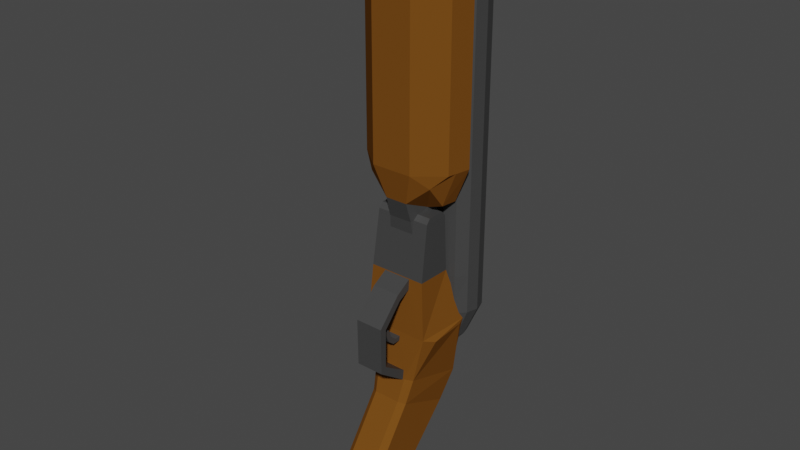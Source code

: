 # Source: DB_NO_rig.blend  (saved by Blender 2.93.21; exported with 4.5.12 LTS)
import bpy
from mathutils import Matrix  # noqa: F401  (used for matrix-valued properties, if any)

bpy.ops.wm.read_factory_settings(use_empty=True)
scene = bpy.context.scene
scene.name = 'Scene'

# ---- materials (node trees are filled in below, after node groups)
mat_metal_001 = bpy.data.materials.new('Metal.001')
mat_metal_001.use_transparent_shadow = False
mat_wood = bpy.data.materials.new('wood')
mat_wood.use_transparent_shadow = False
mat_shell = bpy.data.materials.new('shell')
mat_shell.alpha_threshold = 0.0
mat_shell.use_transparent_shadow = False
mat_shell.line_color = (0.0, 0.0, 0.0, 1.0)
mat_brass = bpy.data.materials.new('brass')
mat_brass.use_transparent_shadow = False

# ---- material node trees
mat_metal_001.use_nodes = True; mat_metal_001.node_tree.nodes.clear()
_N = mat_metal_001.node_tree.nodes; _L = mat_metal_001.node_tree.links
n0 = _N.new('ShaderNodeBsdfPrincipled'); n0.name = 'Principled BSDF'; n0.location = (10, 300)
n0.distribution = 'GGX'
n0.subsurface_method = 'BURLEY'
n0.inputs[0].default_value = (0.04967, 0.04967, 0.04967, 1.0)
n0.inputs[3].default_value = 1.45
n0.inputs[27].default_value = (0.0, 0.0, 0.0, 1.0)
n0.inputs[28].default_value = 1.0
n1 = _N.new('ShaderNodeOutputMaterial'); n1.name = 'Material Output'; n1.location = (300, 300)
_L.new(n0.outputs[0], n1.inputs[0])
n1.is_active_output = True
mat_wood.use_nodes = True; mat_wood.node_tree.nodes.clear()
_N = mat_wood.node_tree.nodes; _L = mat_wood.node_tree.links
n0 = _N.new('ShaderNodeBsdfPrincipled'); n0.name = 'Principled BSDF'; n0.location = (10, 300)
n0.distribution = 'GGX'
n0.subsurface_method = 'BURLEY'
n0.inputs[0].default_value = (0.1726, 0.06553, 0.01016, 1.0)
n0.inputs[2].default_value = 1.0
n0.inputs[3].default_value = 1.45
n0.inputs[13].default_value = 0.0
n0.inputs[27].default_value = (0.0, 0.0, 0.0, 1.0)
n0.inputs[28].default_value = 1.0
n1 = _N.new('ShaderNodeOutputMaterial'); n1.name = 'Material Output'; n1.location = (300, 300)
_L.new(n0.outputs[0], n1.inputs[0])
n1.is_active_output = True
mat_shell.use_nodes = True; mat_shell.node_tree.nodes.clear()
_N = mat_shell.node_tree.nodes; _L = mat_shell.node_tree.links
n0 = _N.new('ShaderNodeOutputMaterial'); n0.name = 'Material Output'; n0.location = (300, 300)
n1 = _N.new('ShaderNodeBsdfPrincipled'); n1.name = 'Principled BSDF'; n1.location = (10, 300)
n1.distribution = 'GGX'
n1.subsurface_method = 'BURLEY'
n1.inputs[0].default_value = (0.8, 0.0, 0.001878, 1.0)
n1.inputs[2].default_value = 0.4
n1.inputs[3].default_value = 1.45
n1.inputs[27].default_value = (0.0, 0.0, 0.0, 1.0)
n1.inputs[28].default_value = 1.0
_L.new(n1.outputs[0], n0.inputs[0])
n0.is_active_output = True
mat_brass.use_nodes = True; mat_brass.node_tree.nodes.clear()
_N = mat_brass.node_tree.nodes; _L = mat_brass.node_tree.links
n0 = _N.new('ShaderNodeBsdfPrincipled'); n0.name = 'Principled BSDF'; n0.location = (10, 300)
n0.distribution = 'GGX'
n0.subsurface_method = 'BURLEY'
n0.inputs[0].default_value = (0.2308, 0.142, 0.003456, 1.0)
n0.inputs[2].default_value = 0.1
n0.inputs[3].default_value = 1.45
n0.inputs[13].default_value = 1.0
n0.inputs[27].default_value = (0.0, 0.0, 0.0, 1.0)
n0.inputs[28].default_value = 1.0
n1 = _N.new('ShaderNodeOutputMaterial'); n1.name = 'Material Output'; n1.location = (300, 300)
_L.new(n0.outputs[0], n1.inputs[0])
n1.is_active_output = True

# ---- world
world_world = bpy.data.worlds.new('World'); scene.world = world_world
world_world.use_nodes = True; world_world.node_tree.nodes.clear()
_N = world_world.node_tree.nodes; _L = world_world.node_tree.links
n0 = _N.new('ShaderNodeOutputWorld'); n0.name = 'World Output'; n0.location = (300, 300)
n1 = _N.new('ShaderNodeBackground'); n1.name = 'Background'; n1.location = (10, 300)
n1.inputs[0].default_value = (0.05088, 0.05088, 0.05088, 1.0)
_L.new(n1.outputs[0], n0.inputs[0])
n0.is_active_output = True
world_world.color = (0.05088, 0.05088, 0.05088)
world_world.use_sun_shadow = False
world_world.sun_shadow_jitter_overblur = 0.0

# ---- meshes
me_cube_001 = bpy.data.meshes.new('Cube.001')
me_cube_001.from_pydata([(-1.218, -1.777, -1.629), (-1.211, -0.2718, -1.666), (-1.632, -1.387, -4.266), (-1.273, 0.8226, -3.288), (1.214, -1.777, -1.629), (1.207, -0.2718, -1.666), (1.628, -1.387, -4.266), (1.269, 0.8226, -3.288), (-1.167, -1.439, 0.7133), (-1.167, -0.3487, 0.7147), (1.163, -0.3487, 0.7147), (1.163, -1.439, 0.7133), (-1.158, -1.261, 0.9192), (-1.158, -0.5087, 0.9192), (1.154, -0.5087, 0.9192), (1.154, -1.261, 0.9192), (-1.038, 0.9403, -5.129), (-0.6582, -2.139, -6.058), (0.9609, -1.941, -6.1), (1.034, 0.9403, -5.129), (-0.5712, 0.1897, -8.228), (-0.5712, -2.441, -7.019), (0.8359, -2.259, -7.109), (0.828, 0.01195, -8.123), (-1.709, 0.05586, -4.086), (1.705, 0.05586, -4.086), (-0.9393, 0.6508, -6.723), (1.137, 0.4457, -6.706), (-0.5712, -2.477, -11.02), (-0.5712, -4.029, -9.305), (0.8336, -3.868, -9.426), (0.8336, -2.607, -10.86), (-0.6816, -3.832, -11.68), (-0.6816, -4.824, -10.59), (0.6774, -4.824, -10.59), (0.6774, -3.832, -11.68), (-0.2253, -4.361, -11.77), (-0.2253, -4.97, -11.1), (0.2211, -4.97, -11.1), (0.2211, -4.361, -11.77), (-1.721, 0.2274, -3.883), (-1.4, -1.899, -4.082), (1.717, 0.2274, -3.883), (1.396, -1.899, -4.082), (0.9351, 0.6508, -6.723), (-1.141, 0.4457, -6.706), (-0.9652, -1.941, -6.1), (0.6539, -2.139, -6.058), (0.567, -2.441, -7.019), (0.567, 0.1897, -8.228), (-0.8401, -2.259, -7.109), (-0.8322, 0.01195, -8.123), (0.567, -2.477, -11.02), (-0.8378, -2.607, -10.86), (-0.8378, -3.868, -9.426), (0.567, -4.029, -9.305), (-0.3762, -3.986, -11.86), (-0.3762, -5.006, -10.74), (0.372, -3.986, -11.86), (0.372, -5.006, -10.74), (-1.002, 1.607, -1.96), (-0.5956, 1.498, -1.96), (-0.298, 1.201, -1.96), (-0.1891, 0.794, -1.96), (-0.298, 0.3875, -1.96), (-0.5956, 0.07423, -1.959), (-1.002, -0.05773, -1.954), (-1.409, 0.05674, -1.955), (-1.706, 0.387, -1.96), (-1.815, 0.794, -1.96), (-1.706, 1.201, -1.96), (-1.409, 1.498, -1.96), (-1.002, 1.794, -1.96), (-0.00211, 1.66, -1.96), (-0.00211, 1.294, -1.96), (-0.00211, 0.794, -1.96), (-0.00211, 0.294, -1.96), (-0.00211, -0.07199, -1.96), (-1.002, -0.2394, -1.956), (-1.502, -0.104, -1.953), (-1.868, 0.294, -1.96), (-2.002, 0.794, -1.96), (-1.868, 1.294, -1.96), (-1.502, 1.66, -1.96), (0.9979, 1.607, -1.96), (1.404, 1.498, -1.96), (1.702, 1.201, -1.96), (1.811, 0.794, -1.96), (1.702, 0.387, -1.96), (1.404, 0.05674, -1.955), (0.9979, -0.05773, -1.954), (0.5914, 0.07423, -1.959), (0.2938, 0.3875, -1.96), (0.1848, 0.794, -1.96), (0.2938, 1.201, -1.96), (0.5914, 1.498, -1.96), (0.9979, 1.794, -1.96), (1.498, 1.66, -1.96), (1.864, 1.294, -1.96), (1.998, 0.794, -1.96), (1.864, 0.294, -1.96), (1.498, -0.104, -1.953), (0.9979, -0.2394, -1.956), (-0.294, -0.0859, -5.287), (-1.002, 1.794, -3.122), (-0.00211, 1.66, -3.122), (-0.00211, 1.294, -3.122), (-0.00211, 0.794, -3.122), (-0.00211, 0.294, -3.122), (-0.00211, -0.07199, -3.122), (-1.002, -0.206, -3.122), (-1.502, -0.07199, -3.122), (-1.868, 0.294, -3.122), (-2.002, 0.794, -3.122), (-1.868, 1.294, -3.122), (-1.502, 1.66, -3.122), (0.9979, 1.794, -3.122), (1.498, 1.66, -3.122), (1.864, 1.294, -3.122), (1.998, 0.794, -3.122), (1.864, 0.294, -3.122), (1.498, -0.07199, -3.122), (0.9979, -0.206, -3.122), (-0.145, 0.007268, -5.395), (-1.002, 1.794, -3.618), (-0.00211, 1.66, -3.618), (-0.00211, 1.294, -3.618), (-0.09043, 0.1345, -5.544), (-0.00211, 0.294, -3.618), (-0.00211, -0.07199, -3.618), (-1.002, -0.206, -3.618), (-1.502, -0.07199, -3.618), (-1.868, 0.294, -3.618), (-2.002, 0.794, -3.618), (-1.868, 1.294, -3.618), (-1.502, 1.66, -3.618), (0.9979, 1.794, -3.618), (1.498, 1.66, -3.618), (1.864, 1.294, -3.618), (1.998, 0.794, -3.618), (1.864, 0.294, -3.618), (1.498, -0.07199, -3.618), (0.9979, -0.206, -3.618), (-0.00211, 0.794, -3.618), (-0.4975, 0.3891, -5.84), (-0.4975, -0.1785, -5.179), (0.003169, -0.02199, -5.361), (0.003169, 1.201, -4.859), (0.003169, 0.9331, -4.859), (0.003169, 0.1345, -5.544), (-0.7479, -0.1366, -5.228), (-0.9311, -0.02199, -5.361), (-0.9982, 0.1345, -5.544), (-0.4975, 0.4476, -5.908), (-1.42, 0.201, -4.859), (0.7542, 0.4057, -5.86), (-1.42, 0.9331, -4.859), (-1.14, 1.201, -4.859), (0.3003, 0.355, -5.801), (0.1513, 0.2618, -5.692), (0.09677, 0.1345, -5.544), (0.3003, -0.0859, -5.287), (0.5039, -0.12, -5.247), (0.7074, -0.0859, -5.287), (1.147, 1.201, -4.859), (1.005, 0.1345, -5.544), (1.528, 0.5671, -4.859), (1.426, 0.201, -4.859), (0.9375, 0.2911, -5.726), (0.7656, -0.165, -4.859), (0.8564, 0.007268, -5.395), (0.911, 0.1345, -5.544), (0.9375, -0.02199, -5.361), (0.8564, 0.2618, -5.692), (0.7074, 0.355, -5.801), (0.5039, 0.3891, -5.84), (0.1513, 0.007268, -5.395), (-0.7011, 0.355, -5.801), (-0.8501, 0.2618, -5.692), (-0.9046, 0.1345, -5.544), (-0.8501, 0.007268, -5.395), (-0.7011, -0.0859, -5.287), (-0.4975, -0.12, -5.247), (0.7656, 1.299, -4.363), (0.7656, 1.299, -4.859), (-0.7593, 1.299, -4.859), (0.7542, -0.1366, -5.228), (0.5039, 0.4476, -5.908), (0.003169, 0.5671, -4.859), (0.003169, 0.201, -4.859), (0.003169, -0.06692, -4.859), (-0.7593, -0.165, -4.859), (-1.14, -0.06692, -4.859), (0.003169, -0.1366, -5.228), (-1.522, 0.5671, -4.859), (0.5039, -0.1785, -5.179), (-0.7479, 0.4057, -5.86), (-0.9311, 0.2911, -5.726), (1.426, 0.9331, -4.859), (-0.294, 0.355, -5.801), (0.003169, 0.4057, -5.86), (1.147, -0.06692, -4.859), (-0.145, 0.2618, -5.692), (0.003169, 0.2911, -5.726), (0.5039, 0.1345, -5.544), (-0.4975, 0.1345, -5.544), (-0.5956, -2.44, -2.058), (-0.5956, -1.435, -1.456), (-0.5956, -2.324, -2.369), (-0.5956, -1.288, -1.847), (0.5914, -2.44, -2.058), (0.5914, -1.435, -1.456), (0.5914, -2.324, -2.369), (0.5914, -1.288, -1.847), (-0.5956, -3.153, -3.274), (-0.5956, -3.456, -3.139), (0.5914, -3.153, -3.274), (0.5914, -3.456, -3.139), (-0.5956, -3.169, -4.957), (-0.5956, -3.433, -5.157), (0.5914, -3.169, -4.957), (0.5914, -3.433, -5.157), (-0.5956, -1.881, -5.798), (-0.5956, -2.001, -6.198), (0.5914, -1.881, -5.798), (0.5914, -2.001, -6.198), (-0.2534, -2.17, -4.303), (-0.2534, -1.696, -4.277), (-0.2534, -2.306, -4.471), (-0.2534, -1.639, -4.485), (0.2492, -2.17, -4.303), (0.2492, -1.696, -4.277), (0.2492, -2.306, -4.471), (0.2492, -1.639, -4.485), (-0.2534, -2.58, -4.249), (-0.2534, -2.444, -4.081), (0.2492, -2.58, -4.249), (0.2492, -2.444, -4.081), (-0.2534, -2.804, -3.742), (-0.2534, -2.591, -3.709), (0.2492, -2.804, -3.742), (0.2492, -2.591, -3.709), (-1.002, 1.607, -1.96), (-1.002, 1.607, 12.69), (-0.5956, 1.498, -1.96), (-0.5956, 1.498, 12.69), (-0.298, 1.201, -1.96), (-0.298, 1.201, 12.69), (-0.1891, 0.794, -1.96), (-0.1891, 0.794, 12.69), (-0.2974, 0.3875, -1.96), (-0.298, 0.3875, 12.69), (-0.5875, 0.08991, -1.96), (-0.5955, 0.08991, 12.69), (-0.985, -0.01902, -1.96), (-1.0, -0.01902, 12.69), (-1.399, 0.08991, -1.96), (-1.408, 0.08991, 12.69), (-1.706, 0.3875, -1.96), (-1.706, 0.3875, 12.69), (-1.815, 0.794, -1.96), (-1.815, 0.794, 12.69), (-1.706, 1.201, -1.96), (-1.706, 1.201, 12.69), (-1.409, 1.498, -1.96), (-1.409, 1.498, 12.69), (-1.053, -0.9653, 11.1), (-1.081, -0.06306, 9.924), (-0.7962, -0.7573, -0.6041), (-1.081, -0.06306, 2.85), (-1.018, -1.232, 11.1), (1.077, -0.06306, 9.924), (-0.8011, -0.3263, -0.4481), (1.077, -0.06306, 2.85), (-2.023, -0.8674, 2.85), (-2.023, -0.8674, 9.924), (-2.15, -0.2256, 9.924), (-2.15, -0.2256, 2.85), (2.145, -0.2256, 2.85), (2.019, -0.8674, 2.85), (2.019, -0.8674, 9.924), (2.145, -0.2256, 9.924), (-1.002, 1.794, -1.96), (-0.5021, 1.66, -1.96), (-0.5021, 1.66, 12.69), (-1.002, 1.794, 12.69), (-0.1361, 1.294, -1.96), (-0.1361, 1.294, 12.69), (-0.00211, 0.794, -1.96), (-0.00211, 0.794, 12.69), (-0.1356, 0.294, -1.96), (-0.1361, 0.294, 12.69), (-0.4911, -0.07199, -1.96), (-0.5013, -0.07199, 12.69), (-0.9745, -0.206, -1.96), (-0.9957, -0.206, 12.69), (-1.485, -0.07199, -1.96), (-1.5, -0.07199, 12.69), (-1.868, 0.294, -1.96), (-1.868, 0.294, 12.69), (-2.002, 0.794, -1.96), (-2.002, 0.794, 12.69), (-1.868, 1.294, -1.96), (-1.868, 1.294, 12.69), (-1.502, 1.66, -1.96), (-1.502, 1.66, 12.69), (-0.9215, -0.1563, 10.84), (-0.6846, -0.7995, 1.083), (-0.5956, 1.498, 6.348), (-1.002, 1.607, 6.348), (1.718, -0.87, 10.84), (-0.298, 1.201, 6.348), (-0.1891, 0.794, 6.348), (1.661, -1.205, 10.84), (1.951, -1.219, 2.85), (-0.298, 0.3875, 6.348), (1.951, -1.219, 9.924), (-0.5956, 0.08991, 6.348), (-1.955, -1.219, 9.924), (-1.002, -0.01902, 6.348), (-1.409, 0.08991, 6.348), (-1.955, -1.219, 2.85), (0.86, -2.113, 9.924), (-1.706, 0.3875, 6.348), (0.86, -2.113, 2.85), (-1.815, 0.794, 6.348), (-1.706, 1.201, 6.348), (-0.8642, -2.113, 9.924), (-1.409, 1.498, 6.348), (-0.8642, -2.113, 2.85), (-0.7314, -0.2639, 1.239), (0.7501, -1.997, 10.84), (0.9173, -0.1563, 10.84), (-1.722, -0.87, 10.84), (-1.831, -0.2981, 10.84), (1.827, -0.2981, 10.84), (-0.7543, -1.997, 10.84), (-1.665, -1.205, 10.84), (-0.5489, -0.8278, 11.1), (-0.5049, -1.577, 11.1), (-0.5822, -0.3849, 11.1), (-1.123, -0.4912, 11.1), (1.119, -0.4912, 11.1), (0.578, -0.3849, 11.1), (0.5447, -0.8278, 11.1), (1.049, -0.9653, 11.1), (0.5006, -1.577, 11.1), (1.014, -1.232, 11.1), (0.6804, -0.7995, 1.083), (0.7271, -0.2639, 1.239), (-1.545, -0.2256, 1.373), (-1.445, -0.8833, 1.373), (1.541, -0.2256, 1.373), (1.441, -0.8833, 1.373), (0.4654, -1.827, 1.517), (1.387, -1.591, 2.292), (-1.391, -1.591, 2.292), (-0.4696, -1.827, 1.517), (0.7919, -0.7573, -0.6041), (0.7969, -0.3263, -0.4481), (0.5607, -1.486, -0.1697), (-0.5649, -1.486, -0.1697), (0.9979, 1.607, -1.96), (0.9979, 1.607, 12.69), (1.404, 1.498, -1.96), (1.404, 1.498, 12.69), (1.702, 1.201, -1.96), (1.702, 1.201, 12.69), (1.811, 0.794, -1.96), (1.811, 0.794, 12.69), (1.702, 0.3875, -1.96), (1.702, 0.3875, 12.69), (1.395, 0.08991, -1.96), (1.404, 0.08991, 12.69), (0.9808, -0.01902, -1.96), (0.9961, -0.01902, 12.69), (0.5833, 0.08991, -1.96), (0.5913, 0.08991, 12.69), (0.2932, 0.3875, -1.96), (0.2938, 0.3875, 12.69), (0.1848, 0.794, -1.96), (0.1848, 0.794, 12.69), (0.2938, 1.201, -1.96), (0.2938, 1.201, 12.69), (0.5914, 1.498, -1.96), (0.5914, 1.498, 12.69), (0.9979, 1.794, -1.96), (1.498, 1.66, -1.96), (1.498, 1.66, 12.69), (0.9979, 1.794, 12.69), (1.864, 1.294, -1.96), (1.864, 1.294, 12.69), (1.998, 0.794, -1.96), (1.998, 0.794, 12.69), (1.864, 0.294, -1.96), (1.864, 0.294, 12.69), (1.481, -0.07199, -1.96), (1.496, -0.07199, 12.69), (0.9702, -0.206, -1.96), (0.9915, -0.206, 12.69), (0.4868, -0.07199, -1.96), (0.4971, -0.07199, 12.69), (0.1314, 0.294, -1.96), (0.1319, 0.294, 12.69), (-0.00211, 0.794, -1.96), (-0.00211, 0.794, 12.69), (0.1319, 1.294, -1.96), (0.1319, 1.294, 12.69), (0.4979, 1.66, -1.96), (0.4979, 1.66, 12.69), (1.404, 1.498, 6.348), (0.9979, 1.607, 6.348), (1.702, 1.201, 6.348), (1.811, 0.794, 6.348), (1.702, 0.3875, 6.348), (1.404, 0.08991, 6.348), (0.9979, -0.01902, 6.348), (0.5914, 0.08991, 6.348), (0.2938, 0.3875, 6.348), (0.1848, 0.794, 6.348), (0.2938, 1.201, 6.348), (0.5914, 1.498, 6.348), (-0.7413, -0.7211, 0.2393), (-0.5028, -1.575, 0.6737), (0.757, -0.2901, 0.3953), (-0.7612, -0.2901, 0.3953), (0.4985, -1.575, 0.6737), (0.7371, -0.7211, 0.2393), (0.9941, 1.64, -1.825), (0.9941, 1.476, 3.674), (1.592, 1.392, -1.825), (1.476, 1.276, 3.674), (1.84, 0.794, -1.825), (1.676, 0.794, 3.674), (1.592, 0.1962, -1.825), (1.476, 0.3119, 3.674), (0.9941, -0.05143, -1.825), (0.9941, 0.1121, 3.674), (0.3962, 0.1962, -1.825), (0.5119, 0.3119, 3.674), (0.1486, 0.794, -1.825), (0.3122, 0.794, 3.674), (0.3962, 1.392, -1.825), (0.5119, 1.276, 3.674), (0.9941, 1.721, -1.825), (1.65, 1.45, -1.825), (1.921, 0.794, -1.825), (1.65, 0.1383, -1.825), (0.9941, -0.1333, -1.825), (0.3384, 0.1383, -1.825), (0.06676, 0.794, -1.825), (0.3384, 1.45, -1.825), (0.9941, 1.721, -2.046), (1.65, 1.45, -2.046), (1.921, 0.794, -2.046), (1.65, 0.1383, -2.046), (0.9941, -0.1333, -2.046), (0.3384, 0.1383, -2.046), (0.06676, 0.794, -2.046), (0.3384, 1.45, -2.046), (1.592, 1.392, 3.701), (0.9941, 1.64, 3.701), (1.84, 0.794, 3.701), (1.592, 0.1962, 3.701), (0.9941, -0.05143, 3.701), (0.3962, 0.1962, 3.701), (0.1486, 0.794, 3.701), (0.3962, 1.392, 3.701), (0.9941, 1.64, -0.3325), (1.592, 1.392, -0.3325), (1.84, 0.794, -0.3325), (1.592, 0.1962, -0.3325), (0.9941, -0.05143, -0.3325), (0.3962, 0.1962, -0.3325), (0.1486, 0.794, -0.3325), (0.3962, 1.392, -0.3325), (-0.9983, 1.64, -1.825), (-0.9983, 1.476, 3.674), (-0.4005, 1.392, -1.825), (-0.5161, 1.276, 3.674), (-0.1528, 0.794, -1.825), (-0.3164, 0.794, 3.674), (-0.4005, 0.1962, -1.825), (-0.5161, 0.3119, 3.674), (-0.9983, -0.05143, -1.825), (-0.9983, 0.1121, 3.674), (-1.596, 0.1962, -1.825), (-1.48, 0.3119, 3.674), (-1.844, 0.794, -1.825), (-1.68, 0.794, 3.674), (-1.596, 1.392, -1.825), (-1.48, 1.276, 3.674), (-0.9983, 1.721, -1.825), (-0.3426, 1.45, -1.825), (-0.07098, 0.794, -1.825), (-0.3426, 0.1383, -1.825), (-0.9983, -0.1333, -1.825), (-1.654, 0.1383, -1.825), (-1.926, 0.794, -1.825), (-1.654, 1.45, -1.825), (-0.9983, 1.721, -2.046), (-0.3426, 1.45, -2.046), (-0.07098, 0.794, -2.046), (-0.3426, 0.1383, -2.046), (-0.9983, -0.1333, -2.046), (-1.654, 0.1383, -2.046), (-1.926, 0.794, -2.046), (-1.654, 1.45, -2.046), (-0.4005, 1.392, 3.701), (-0.9983, 1.64, 3.701), (-0.1528, 0.794, 3.701), (-0.4005, 0.1962, 3.701), (-0.9983, -0.05143, 3.701), (-1.596, 0.1962, 3.701), (-1.844, 0.794, 3.701), (-1.596, 1.392, 3.701), (-0.9983, 1.64, -0.3325), (-0.4005, 1.392, -0.3325), (-0.1528, 0.794, -0.3325), (-0.4005, 0.1962, -0.3325), (-0.9983, -0.05143, -0.3325), (-1.596, 0.1962, -0.3325), (-1.844, 0.794, -0.3325), (-1.596, 1.392, -0.3325)], [], [(0, 1, 40, 41), (3, 7, 19, 16), (43, 42, 5, 4), (4, 5, 10, 11), (41, 43, 4, 0), (42, 40, 1, 5), (8, 11, 15, 12), (1, 0, 8, 9), (0, 4, 11, 8), (5, 1, 9, 10), (15, 14, 13, 12), (9, 8, 12, 13), (10, 9, 13, 14), (11, 10, 14, 15), (27, 18, 22, 23), (2, 24, 45, 46), (25, 6, 18, 27), (43, 41, 17, 47), (20, 49, 52, 28), (47, 17, 21, 48), (26, 44, 49, 20), (46, 45, 51, 50), (7, 3, 40, 42), (16, 19, 44, 26), (19, 7, 42, 44), (3, 16, 26, 40), (55, 29, 57, 59), (50, 51, 53, 54), (23, 22, 30, 31), (48, 21, 29, 55), (56, 58, 39, 36), (28, 52, 58, 56), (54, 53, 32, 33), (31, 30, 34, 35), (37, 36, 39, 38), (57, 56, 36, 37), (58, 59, 38, 39), (59, 57, 37, 38), (24, 2, 41, 40), (6, 25, 42, 43), (25, 27, 44, 42), (45, 24, 40, 26), (2, 46, 17, 41), (18, 6, 43, 47), (22, 18, 47, 48), (27, 23, 49, 44), (46, 50, 21, 17), (51, 45, 26, 20), (23, 31, 52, 49), (53, 51, 20, 28), (50, 54, 29, 21), (30, 22, 48, 55), (33, 32, 56, 57), (35, 34, 59, 58), (54, 33, 57, 29), (34, 30, 55, 59), (31, 35, 58, 52), (32, 53, 28, 56), (61, 73, 72, 60), (62, 74, 73, 61), (63, 75, 74, 62), (64, 76, 75, 63), (65, 77, 76, 64), (66, 78, 77, 65), (67, 79, 78, 66), (68, 80, 79, 67), (69, 81, 80, 68), (70, 82, 81, 69), (71, 83, 82, 70), (60, 72, 83, 71), (85, 97, 96, 84), (86, 98, 97, 85), (87, 99, 98, 86), (88, 100, 99, 87), (89, 101, 100, 88), (90, 102, 101, 89), (91, 77, 102, 90), (92, 76, 77, 91), (93, 75, 76, 92), (94, 74, 75, 93), (95, 73, 74, 94), (84, 96, 73, 95), (84, 95, 94, 93, 92, 91, 90, 89, 88, 87, 86, 85), (60, 71, 70, 69, 68, 67, 66, 65, 64, 63, 62, 61), (107, 108, 128, 143), (120, 121, 141, 140), (114, 115, 135, 134), (106, 107, 143, 126), (119, 120, 140, 139), (113, 114, 134, 133), (122, 109, 129, 142), (118, 119, 139, 138), (112, 113, 133, 132), (117, 118, 138, 137), (104, 105, 125, 124), (111, 112, 132, 131), (144, 199, 205), (116, 117, 137, 136), (110, 111, 131, 130), (109, 110, 130, 129), (105, 116, 136, 125), (121, 122, 142, 141), (115, 104, 124, 135), (175, 174, 204), (79, 80, 112, 111), (72, 73, 105, 104), (97, 98, 118, 117), (175, 158, 200, 187), (80, 81, 113, 112), (98, 99, 119, 118), (102, 77, 109, 122), (81, 82, 114, 113), (99, 100, 120, 119), (74, 75, 107, 106), (82, 83, 115, 114), (100, 101, 121, 120), (75, 76, 108, 107), (83, 72, 104, 115), (101, 102, 122, 121), (73, 96, 116, 105), (77, 78, 110, 109), (78, 79, 111, 110), (96, 97, 117, 116), (135, 124, 185, 157), (143, 128, 189, 188), (140, 141, 201, 167), (134, 135, 157, 156), (126, 143, 188, 148), (139, 140, 167, 166), (133, 134, 156, 194), (136, 116, 183, 184), (142, 129, 190, 169), (138, 139, 166, 198), (132, 133, 194, 154), (158, 159, 203, 200), (137, 138, 198, 164), (124, 125, 147, 185), (131, 132, 154, 192), (159, 160, 149, 203), (136, 137, 164, 184), (130, 131, 192, 191), (129, 130, 191, 190), (125, 136, 184, 147), (141, 142, 169, 201), (160, 176, 146, 149), (176, 161, 193, 146), (161, 162, 195, 193), (162, 163, 186, 195), (163, 170, 172, 186), (170, 171, 165, 172), (171, 173, 168, 165), (173, 174, 155, 168), (174, 175, 187, 155), (144, 177, 196, 153), (177, 178, 197, 196), (178, 179, 152, 197), (179, 180, 151, 152), (180, 181, 150, 151), (181, 182, 145, 150), (182, 103, 193, 145), (103, 123, 146, 193), (123, 127, 149, 146), (127, 202, 203, 149), (202, 199, 200, 203), (199, 144, 153, 200), (169, 190, 193, 195), (157, 185, 153, 196), (184, 164, 155, 187), (164, 198, 168, 155), (191, 192, 150, 145), (185, 147, 200, 153), (156, 157, 196, 197), (198, 166, 165, 168), (166, 167, 172, 165), (190, 191, 145, 193), (167, 201, 186, 172), (192, 154, 151, 150), (201, 169, 195, 186), (154, 194, 152, 151), (147, 184, 187, 200), (194, 156, 197, 152), (204, 174, 173), (173, 171, 204), (171, 170, 204), (170, 163, 204), (163, 162, 204), (162, 161, 204), (176, 160, 204), (160, 159, 204), (159, 158, 204), (158, 175, 204), (205, 199, 202), (202, 127, 205), (127, 123, 205), (123, 103, 205), (103, 182, 205), (182, 181, 205), (181, 180, 205), (180, 179, 205), (179, 178, 205), (178, 177, 205), (177, 144, 205), (204, 161, 176), (206, 207, 209, 208), (208, 209, 213, 212), (212, 213, 211, 210), (210, 211, 207, 206), (208, 212, 216, 214), (213, 209, 207, 211), (217, 215, 219, 221), (206, 208, 214, 215), (212, 210, 217, 216), (210, 206, 215, 217), (220, 221, 225, 224), (214, 216, 220, 218), (216, 217, 221, 220), (215, 214, 218, 219), (222, 224, 225, 223), (219, 218, 222, 223), (221, 219, 223, 225), (218, 220, 224, 222), (226, 227, 229, 228), (228, 229, 233, 232), (232, 233, 231, 230), (230, 231, 227, 226), (230, 226, 235, 237), (233, 229, 227, 231), (236, 237, 241, 240), (228, 232, 236, 234), (226, 228, 234, 235), (232, 230, 237, 236), (238, 240, 241, 239), (235, 234, 238, 239), (237, 235, 239, 241), (234, 236, 240, 238), (282, 285, 284, 283), (283, 284, 287, 286), (286, 287, 289, 288), (288, 289, 291, 290), (290, 291, 293, 292), (292, 293, 295, 294), (294, 295, 297, 296), (296, 297, 299, 298), (298, 299, 301, 300), (300, 301, 303, 302), (250, 252, 317, 315), (302, 303, 305, 304), (304, 305, 285, 282), (259, 257, 320, 323), (275, 274, 321, 318), (324, 329, 357, 354), (322, 316, 313, 331), (280, 281, 335, 310), (279, 314, 355, 353), (273, 269, 267, 271), (275, 276, 277, 274), (279, 278, 281, 280), (269, 273, 349, 330), (327, 322, 331, 336), (273, 271, 281, 278), (314, 324, 354, 355), (267, 269, 277, 276), (267, 276, 334, 306), (244, 242, 282, 283), (243, 245, 284, 285), (246, 244, 283, 286), (245, 247, 287, 284), (248, 246, 286, 288), (247, 249, 289, 287), (250, 248, 288, 290), (249, 251, 291, 289), (252, 250, 290, 292), (251, 253, 293, 291), (254, 252, 292, 294), (253, 255, 295, 293), (256, 254, 294, 296), (255, 257, 297, 295), (258, 256, 296, 298), (257, 259, 299, 297), (260, 258, 298, 300), (259, 261, 301, 299), (262, 260, 300, 302), (261, 263, 303, 301), (264, 262, 302, 304), (263, 265, 305, 303), (242, 264, 304, 282), (265, 243, 285, 305), (329, 324, 322, 327), (322, 324, 314, 316), (243, 265, 328, 309), (245, 243, 309, 308), (258, 260, 325, 323), (253, 251, 315, 317), (244, 246, 311, 308), (261, 259, 323, 325), (252, 254, 319, 317), (247, 245, 308, 311), (260, 262, 326, 325), (255, 253, 317, 319), (246, 248, 312, 311), (263, 261, 325, 326), (254, 256, 320, 319), (249, 247, 311, 312), (262, 264, 328, 326), (257, 255, 319, 320), (248, 250, 315, 312), (265, 263, 326, 328), (256, 258, 323, 320), (251, 249, 312, 315), (264, 242, 309, 328), (242, 244, 308, 309), (329, 327, 318, 321), (318, 327, 336, 337), (279, 280, 316, 314), (271, 267, 306, 332), (321, 274, 351, 356), (274, 277, 350, 351), (337, 336, 339, 270), (310, 335, 342, 345), (313, 310, 345, 347), (333, 337, 270, 266), (336, 331, 346, 339), (334, 333, 266, 341), (276, 275, 333, 334), (316, 280, 310, 313), (275, 318, 337, 333), (281, 271, 332, 335), (343, 344, 345, 342), (344, 343, 340, 338), (338, 340, 341, 266), (345, 344, 346, 347), (344, 338, 339, 346), (338, 266, 270, 339), (306, 334, 341, 340), (332, 306, 340, 343), (331, 313, 347, 346), (335, 332, 343, 342), (425, 424, 359, 272), (351, 307, 357, 356), (330, 307, 351, 350), (348, 349, 352, 353), (423, 422, 268, 361), (348, 353, 355, 354), (329, 321, 356, 357), (278, 279, 353, 352), (273, 278, 352, 349), (277, 269, 330, 350), (268, 272, 359, 358), (268, 358, 360, 361), (422, 425, 272, 268), (426, 423, 361, 360), (424, 427, 358, 359), (427, 426, 360, 358), (386, 389, 388, 387), (387, 388, 391, 390), (390, 391, 393, 392), (392, 393, 395, 394), (394, 395, 397, 396), (396, 397, 399, 398), (398, 399, 401, 400), (400, 401, 403, 402), (402, 403, 405, 404), (404, 405, 407, 406), (385, 383, 420, 421), (406, 407, 409, 408), (408, 409, 389, 386), (368, 370, 414, 413), (364, 362, 386, 387), (363, 365, 388, 389), (366, 364, 387, 390), (365, 367, 391, 388), (368, 366, 390, 392), (367, 369, 393, 391), (370, 368, 392, 394), (369, 371, 395, 393), (372, 370, 394, 396), (371, 373, 397, 395), (374, 372, 396, 398), (373, 375, 399, 397), (376, 374, 398, 400), (375, 377, 401, 399), (378, 376, 400, 402), (377, 379, 403, 401), (380, 378, 402, 404), (379, 381, 405, 403), (382, 380, 404, 406), (381, 383, 407, 405), (384, 382, 406, 408), (383, 385, 409, 407), (362, 384, 408, 386), (385, 363, 389, 409), (376, 378, 418, 417), (371, 369, 413, 414), (384, 362, 411, 421), (362, 364, 410, 411), (379, 377, 417, 418), (370, 372, 415, 414), (363, 385, 421, 411), (365, 363, 411, 410), (378, 380, 419, 418), (373, 371, 414, 415), (364, 366, 412, 410), (381, 379, 418, 419), (372, 374, 416, 415), (367, 365, 410, 412), (380, 382, 420, 419), (375, 373, 415, 416), (366, 368, 413, 412), (383, 381, 419, 420), (374, 376, 417, 416), (369, 367, 412, 413), (382, 384, 421, 420), (377, 375, 416, 417), (348, 354, 426, 427), (349, 348, 427, 424), (354, 357, 423, 426), (307, 330, 425, 422), (357, 307, 422, 423), (330, 349, 424, 425), (468, 461, 460, 469), (469, 460, 462, 470), (470, 462, 463, 471), (471, 463, 464, 472), (472, 464, 465, 473), (473, 465, 466, 474), (431, 429, 443, 441, 439, 437, 435, 433), (474, 466, 467, 475), (475, 467, 461, 468), (432, 434, 447, 446), (449, 450, 458, 457), (438, 440, 450, 449), (434, 436, 448, 447), (440, 442, 451, 450), (430, 432, 446, 445), (436, 438, 449, 448), (442, 428, 444, 451), (428, 430, 445, 444), (452, 453, 454, 455, 456, 457, 458, 459), (447, 448, 456, 455), (445, 446, 454, 453), (450, 451, 459, 458), (448, 449, 457, 456), (446, 447, 455, 454), (444, 445, 453, 452), (451, 444, 452, 459), (429, 431, 460, 461), (431, 433, 462, 460), (433, 435, 463, 462), (435, 437, 464, 463), (437, 439, 465, 464), (439, 441, 466, 465), (441, 443, 467, 466), (443, 429, 461, 467), (442, 475, 468, 428), (440, 474, 475, 442), (438, 473, 474, 440), (436, 472, 473, 438), (434, 471, 472, 436), (432, 470, 471, 434), (430, 469, 470, 432), (428, 468, 469, 430), (516, 509, 508, 517), (517, 508, 510, 518), (518, 510, 511, 519), (519, 511, 512, 520), (520, 512, 513, 521), (521, 513, 514, 522), (479, 477, 491, 489, 487, 485, 483, 481), (522, 514, 515, 523), (523, 515, 509, 516), (480, 482, 495, 494), (497, 498, 506, 505), (486, 488, 498, 497), (482, 484, 496, 495), (488, 490, 499, 498), (478, 480, 494, 493), (484, 486, 497, 496), (490, 476, 492, 499), (476, 478, 493, 492), (500, 501, 502, 503, 504, 505, 506, 507), (495, 496, 504, 503), (493, 494, 502, 501), (498, 499, 507, 506), (496, 497, 505, 504), (494, 495, 503, 502), (492, 493, 501, 500), (499, 492, 500, 507), (477, 479, 508, 509), (479, 481, 510, 508), (481, 483, 511, 510), (483, 485, 512, 511), (485, 487, 513, 512), (487, 489, 514, 513), (489, 491, 515, 514), (491, 477, 509, 515), (490, 523, 516, 476), (488, 522, 523, 490), (486, 521, 522, 488), (484, 520, 521, 486), (482, 519, 520, 484), (480, 518, 519, 482), (478, 517, 518, 480), (476, 516, 517, 478)])
me_cube_001.polygons.foreach_set('material_index', [1, 1, 1, 0, 1, 1, 0, 0, 0, 0, 0, 0, 0, 0, 1, 1, 1, 1, 1, 1, 1, 1, 1, 1, 1, 1, 1, 1, 1, 1, 1, 1, 1, 1, 1, 1, 1, 1, 1, 1, 1, 1, 1, 1, 1, 1, 1, 1, 1, 1, 1, 1, 1, 1, 1, 1, 1, 1, 0, 0, 0, 0, 0, 0, 0, 0, 0, 0, 0, 0, 0, 0, 0, 0, 0, 0, 0, 0, 0, 0, 0, 0, 0, 0, 0, 0, 0, 0, 0, 0, 0, 0, 0, 0, 0, 0, 0, 0, 0, 0, 0, 0, 0, 0, 0, 0, 0, 0, 0, 0, 0, 0, 0, 0, 0, 0, 0, 0, 0, 0, 0, 0, 0, 0, 0, 0, 0, 0, 0, 0, 0, 0, 0, 0, 0, 0, 0, 0, 0, 0, 0, 0, 0, 0, 0, 0, 0, 0, 0, 0, 0, 0, 0, 0, 0, 0, 0, 0, 0, 0, 0, 0, 0, 0, 0, 0, 0, 0, 0, 0, 0, 0, 0, 0, 0, 0, 0, 0, 0, 0, 0, 0, 0, 0, 0, 0, 0, 0, 0, 0, 0, 0, 0, 0, 0, 0, 0, 0, 0, 0, 0, 0, 0, 0, 0, 0, 0, 0, 0, 0, 0, 0, 0, 0, 0, 0, 0, 0, 0, 0, 0, 0, 0, 0, 0, 0, 0, 0, 0, 0, 0, 0, 0, 0, 0, 0, 0, 0, 0, 0, 0, 0, 0, 0, 0, 0, 0, 0, 0, 1, 1, 1, 1, 1, 1, 1, 1, 1, 1, 1, 1, 1, 1, 0, 0, 0, 0, 0, 0, 0, 0, 0, 0, 0, 0, 0, 0, 0, 0, 0, 0, 0, 0, 0, 0, 0, 0, 1, 1, 0, 0, 0, 0, 0, 0, 0, 0, 0, 0, 0, 0, 0, 0, 0, 0, 0, 0, 0, 0, 0, 0, 1, 1, 1, 1, 1, 1, 1, 1, 1, 1, 1, 1, 1, 1, 1, 1, 1, 1, 1, 1, 1, 1, 1, 1, 1, 1, 0, 1, 1, 1, 0, 1, 1, 1, 1, 1, 0, 0, 0, 0, 0, 0, 0, 0, 0, 0, 0, 0, 0, 0, 0, 0, 0, 0, 0, 0, 0, 0, 0, 0, 0, 0, 0, 0, 0, 0, 0, 0, 0, 0, 0, 0, 0, 0, 0, 0, 0, 0, 0, 0, 0, 0, 0, 0, 0, 0, 0, 0, 0, 0, 0, 0, 0, 0, 0, 0, 0, 0, 0, 0, 0, 0, 0, 0, 0, 0, 0, 0, 2, 2, 2, 2, 2, 2, 2, 2, 2, 3, 3, 3, 3, 3, 3, 3, 3, 3, 3, 3, 3, 3, 3, 3, 3, 3, 2, 2, 2, 2, 2, 2, 2, 2, 3, 3, 3, 3, 3, 3, 3, 3, 2, 2, 2, 2, 2, 2, 2, 2, 2, 3, 3, 3, 3, 3, 3, 3, 3, 3, 3, 3, 3, 3, 3, 3, 3, 3, 2, 2, 2, 2, 2, 2, 2, 2, 3, 3, 3, 3, 3, 3, 3, 3])
_uv = me_cube_001.uv_layers.new(name='UVMap')
_uv.uv.foreach_set('vector', [0.4425, 0.0, 0.625, 0.0, 0.625, 0.25, 0.4425, 0.25, 0.8532, 0.5, 0.6468, 0.5, 0.6492, 0.5, 0.8508, 0.5, 0.4425, 0.5, 0.625, 0.5, 0.625, 0.75, 0.4425, 0.75, 0.4425, 0.75, 0.625, 0.75, 0.625, 0.75, 0.4425, 0.75, 0.125, 0.5, 0.4425, 0.5, 0.4425, 0.75, 0.125, 0.75, 0.625, 0.5, 0.875, 0.5, 0.875, 0.75, 0.625, 0.75, 0.125, 0.75, 0.4425, 0.75, 0.4425, 0.75, 0.125, 0.75, 0.625, 0.0, 0.4425, 0.0, 0.4425, 0.0, 0.625, 0.0, 0.125, 0.75, 0.4425, 0.75, 0.4425, 0.75, 0.125, 0.75, 0.625, 0.75, 0.875, 0.75, 0.875, 0.75, 0.625, 0.75, 0.4425, 0.75, 0.625, 0.75, 0.625, 1.0, 0.4425, 1.0, 0.625, 0.0, 0.4425, 0.0, 0.4425, 0.0, 0.625, 0.0, 0.625, 0.75, 0.875, 0.75, 0.875, 0.75, 0.625, 0.75, 0.4425, 0.75, 0.625, 0.75, 0.625, 0.75, 0.4425, 0.75, 0.6122, 0.5, 0.4553, 0.5, 0.4554, 0.5, 0.6117, 0.5, 0.4589, 0.25, 0.6086, 0.25, 0.6122, 0.25, 0.4553, 0.25, 0.6086, 0.5, 0.4589, 0.5, 0.4553, 0.5, 0.6122, 0.5, 0.4425, 0.5, 0.125, 0.5, 0.125, 0.5, 0.4425, 0.5, 0.875, 0.5, 0.625, 0.5, 0.625, 0.5, 0.875, 0.5, 0.4425, 0.5, 0.125, 0.5, 0.125, 0.5, 0.4425, 0.5, 0.875, 0.5, 0.625, 0.5, 0.625, 0.5, 0.875, 0.5, 0.4553, 0.25, 0.6122, 0.25, 0.6117, 0.25, 0.4554, 0.25, 0.6468, 0.5, 0.8532, 0.5, 0.875, 0.5, 0.625, 0.5, 0.8508, 0.5, 0.6492, 0.5, 0.625, 0.5, 0.875, 0.5, 0.6492, 0.5, 0.6468, 0.5, 0.625, 0.5, 0.625, 0.5, 0.8532, 0.5, 0.8508, 0.5, 0.875, 0.5, 0.875, 0.5, 0.4425, 0.5, 0.125, 0.5, 0.125, 0.5, 0.4425, 0.5, 0.4554, 0.25, 0.6117, 0.25, 0.609, 0.25, 0.4583, 0.25, 0.6117, 0.5, 0.4554, 0.5, 0.4583, 0.5, 0.609, 0.5, 0.4425, 0.5, 0.125, 0.5, 0.125, 0.5, 0.4425, 0.5, 0.875, 0.5, 0.625, 0.5, 0.625, 0.5, 0.875, 0.5, 0.875, 0.5, 0.625, 0.5, 0.625, 0.5, 0.875, 0.5, 0.4583, 0.25, 0.609, 0.25, 0.6059, 0.25, 0.4616, 0.25, 0.609, 0.5, 0.4583, 0.5, 0.4616, 0.5, 0.6059, 0.5, 0.4425, 0.25, 0.625, 0.25, 0.625, 0.5, 0.4425, 0.5, 0.4425, 0.25, 0.625, 0.25, 0.625, 0.25, 0.4425, 0.25, 0.625, 0.5, 0.4425, 0.5, 0.4425, 0.5, 0.625, 0.5, 0.4425, 0.5, 0.125, 0.5, 0.125, 0.5, 0.4425, 0.5, 0.6086, 0.25, 0.4589, 0.25, 0.4425, 0.25, 0.625, 0.25, 0.4589, 0.5, 0.6086, 0.5, 0.625, 0.5, 0.4425, 0.5, 0.6086, 0.5, 0.6122, 0.5, 0.625, 0.5, 0.625, 0.5, 0.6122, 0.25, 0.6086, 0.25, 0.625, 0.25, 0.625, 0.25, 0.4589, 0.25, 0.4553, 0.25, 0.4425, 0.25, 0.4425, 0.25, 0.4553, 0.5, 0.4589, 0.5, 0.4425, 0.5, 0.4425, 0.5, 0.4554, 0.5, 0.4553, 0.5, 0.4425, 0.5, 0.4425, 0.5, 0.6122, 0.5, 0.6117, 0.5, 0.625, 0.5, 0.625, 0.5, 0.4553, 0.25, 0.4554, 0.25, 0.4425, 0.25, 0.4425, 0.25, 0.6117, 0.25, 0.6122, 0.25, 0.625, 0.25, 0.625, 0.25, 0.6117, 0.5, 0.609, 0.5, 0.625, 0.5, 0.625, 0.5, 0.609, 0.25, 0.6117, 0.25, 0.625, 0.25, 0.625, 0.25, 0.4554, 0.25, 0.4583, 0.25, 0.4425, 0.25, 0.4425, 0.25, 0.4583, 0.5, 0.4554, 0.5, 0.4425, 0.5, 0.4425, 0.5, 0.4616, 0.25, 0.6059, 0.25, 0.625, 0.25, 0.4425, 0.25, 0.6059, 0.5, 0.4616, 0.5, 0.4425, 0.5, 0.625, 0.5, 0.4583, 0.25, 0.4616, 0.25, 0.4425, 0.25, 0.4425, 0.25, 0.4616, 0.5, 0.4583, 0.5, 0.4425, 0.5, 0.4425, 0.5, 0.609, 0.5, 0.6059, 0.5, 0.625, 0.5, 0.625, 0.5, 0.6059, 0.25, 0.609, 0.25, 0.625, 0.25, 0.625, 0.25, 0.8476, 0.419, 0.87, 0.4578, 0.75, 0.49, 0.75, 0.4451, 0.919, 0.3476, 0.9578, 0.37, 0.87, 0.4578, 0.8476, 0.419, 0.9451, 0.25, 0.99, 0.25, 0.9578, 0.37, 0.919, 0.3476, 0.919, 0.1524, 0.9578, 0.13, 0.99, 0.25, 0.9451, 0.25, 0.8476, 0.08101, 0.87, 0.04215, 0.9578, 0.13, 0.919, 0.1524, 0.75, 0.05487, 0.75, 0.01, 0.87, 0.04215, 0.8476, 0.08101, 0.6524, 0.08101, 0.63, 0.04215, 0.75, 0.01, 0.75, 0.05487, 0.581, 0.1524, 0.5422, 0.13, 0.63, 0.04215, 0.6524, 0.08101, 0.5549, 0.25, 0.51, 0.25, 0.5422, 0.13, 0.581, 0.1524, 0.581, 0.3476, 0.5422, 0.37, 0.51, 0.25, 0.5549, 0.25, 0.6524, 0.419, 0.63, 0.4578, 0.5422, 0.37, 0.581, 0.3476, 0.75, 0.4451, 0.75, 0.49, 0.63, 0.4578, 0.6524, 0.419, 0.8476, 0.419, 0.87, 0.4578, 0.75, 0.49, 0.75, 0.4451, 0.919, 0.3476, 0.9578, 0.37, 0.87, 0.4578, 0.8476, 0.419, 0.9451, 0.25, 0.99, 0.25, 0.9578, 0.37, 0.919, 0.3476, 0.919, 0.1524, 0.9578, 0.13, 0.99, 0.25, 0.9451, 0.25, 0.8476, 0.08101, 0.87, 0.04215, 0.9578, 0.13, 0.919, 0.1524, 0.75, 0.05487, 0.75, 0.01, 0.87, 0.04215, 0.8476, 0.08101, 0.6524, 0.08101, 0.63, 0.04215, 0.75, 0.01, 0.75, 0.05487, 0.581, 0.1524, 0.5422, 0.13, 0.63, 0.04215, 0.6524, 0.08101, 0.5549, 0.25, 0.51, 0.25, 0.5422, 0.13, 0.581, 0.1524, 0.581, 0.3476, 0.5422, 0.37, 0.51, 0.25, 0.5549, 0.25, 0.6524, 0.419, 0.63, 0.4578, 0.5422, 0.37, 0.581, 0.3476, 0.75, 0.4451, 0.75, 0.49, 0.63, 0.4578, 0.6524, 0.419, 0.75, 0.4451, 0.6524, 0.419, 0.581, 0.3476, 0.5549, 0.25, 0.581, 0.1524, 0.6524, 0.08101, 0.75, 0.05487, 0.8476, 0.08101, 0.919, 0.1524, 0.9451, 0.25, 0.919, 0.3476, 0.8476, 0.419, 0.75, 0.4451, 0.6524, 0.419, 0.581, 0.3476, 0.5549, 0.25, 0.581, 0.1524, 0.6524, 0.08101, 0.75, 0.05487, 0.8476, 0.08101, 0.919, 0.1524, 0.9451, 0.25, 0.919, 0.3476, 0.8476, 0.419, 0.99, 0.25, 0.9578, 0.13, 0.9578, 0.13, 0.99, 0.25, 0.9578, 0.13, 0.87, 0.04215, 0.87, 0.04215, 0.9578, 0.13, 0.5422, 0.37, 0.63, 0.4578, 0.63, 0.4578, 0.5422, 0.37, 0.9578, 0.37, 0.99, 0.25, 0.99, 0.25, 0.9578, 0.37, 0.99, 0.25, 0.9578, 0.13, 0.9578, 0.13, 0.99, 0.25, 0.51, 0.25, 0.5422, 0.37, 0.5422, 0.37, 0.51, 0.25, 0.75, 0.01, 0.63, 0.04215, 0.63, 0.04215, 0.75, 0.01, 0.9578, 0.37, 0.99, 0.25, 0.99, 0.25, 0.9578, 0.37, 0.5422, 0.13, 0.51, 0.25, 0.51, 0.25, 0.5422, 0.13, 0.87, 0.4578, 0.9578, 0.37, 0.9578, 0.37, 0.87, 0.4578, 0.75, 0.49, 0.87, 0.4578, 0.87, 0.4578, 0.75, 0.49, 0.63, 0.04215, 0.5422, 0.13, 0.5422, 0.13, 0.63, 0.04215, 0.75, 0.4451, 0.8476, 0.419, 0.75, 0.25, 0.75, 0.49, 0.87, 0.4578, 0.87, 0.4578, 0.75, 0.49, 0.75, 0.01, 0.63, 0.04215, 0.63, 0.04215, 0.75, 0.01, 0.87, 0.04215, 0.75, 0.01, 0.75, 0.01, 0.87, 0.04215, 0.63, 0.4578, 0.75, 0.49, 0.75, 0.49, 0.63, 0.4578, 0.87, 0.04215, 0.75, 0.01, 0.75, 0.01, 0.87, 0.04215, 0.63, 0.4578, 0.75, 0.49, 0.75, 0.49, 0.63, 0.4578, 0.75, 0.4451, 0.8476, 0.419, 0.75, 0.25, 0.63, 0.04215, 0.5422, 0.13, 0.5422, 0.13, 0.63, 0.04215, 0.75, 0.49, 0.87, 0.4578, 0.87, 0.4578, 0.75, 0.49, 0.87, 0.4578, 0.9578, 0.37, 0.9578, 0.37, 0.87, 0.4578, 0.75, 0.4451, 0.6524, 0.419, 0.63, 0.4578, 0.75, 0.49, 0.5422, 0.13, 0.51, 0.25, 0.51, 0.25, 0.5422, 0.13, 0.9578, 0.37, 0.99, 0.25, 0.99, 0.25, 0.9578, 0.37, 0.75, 0.01, 0.63, 0.04215, 0.63, 0.04215, 0.75, 0.01, 0.51, 0.25, 0.5422, 0.37, 0.5422, 0.37, 0.51, 0.25, 0.99, 0.25, 0.9578, 0.13, 0.9578, 0.13, 0.99, 0.25, 0.9578, 0.37, 0.99, 0.25, 0.99, 0.25, 0.9578, 0.37, 0.5422, 0.37, 0.63, 0.4578, 0.63, 0.4578, 0.5422, 0.37, 0.9578, 0.13, 0.87, 0.04215, 0.87, 0.04215, 0.9578, 0.13, 0.99, 0.25, 0.9578, 0.13, 0.9578, 0.13, 0.99, 0.25, 0.63, 0.4578, 0.75, 0.49, 0.75, 0.49, 0.63, 0.4578, 0.87, 0.04215, 0.75, 0.01, 0.75, 0.01, 0.87, 0.04215, 0.63, 0.4578, 0.75, 0.49, 0.75, 0.49, 0.63, 0.4578, 0.87, 0.04215, 0.75, 0.01, 0.75, 0.01, 0.87, 0.04215, 0.75, 0.01, 0.63, 0.04215, 0.63, 0.04215, 0.75, 0.01, 0.75, 0.49, 0.87, 0.4578, 0.87, 0.4578, 0.75, 0.49, 0.63, 0.4578, 0.75, 0.49, 0.75, 0.49, 0.63, 0.4578, 0.99, 0.25, 0.9578, 0.13, 0.9578, 0.13, 0.99, 0.25, 0.9578, 0.13, 0.87, 0.04215, 0.87, 0.04215, 0.9578, 0.13, 0.5422, 0.37, 0.63, 0.4578, 0.63, 0.4578, 0.5422, 0.37, 0.9578, 0.37, 0.99, 0.25, 0.99, 0.25, 0.9578, 0.37, 0.99, 0.25, 0.9578, 0.13, 0.9578, 0.13, 0.99, 0.25, 0.51, 0.25, 0.5422, 0.37, 0.5422, 0.37, 0.51, 0.25, 0.75, 0.49, 0.75, 0.49, 0.75, 0.49, 0.75, 0.49, 0.75, 0.01, 0.63, 0.04215, 0.63, 0.04215, 0.75, 0.01, 0.9578, 0.37, 0.99, 0.25, 0.99, 0.25, 0.9578, 0.37, 0.5422, 0.13, 0.51, 0.25, 0.51, 0.25, 0.5422, 0.13, 0.6524, 0.419, 0.581, 0.3476, 0.5422, 0.37, 0.63, 0.4578, 0.87, 0.4578, 0.9578, 0.37, 0.9578, 0.37, 0.87, 0.4578, 0.75, 0.49, 0.87, 0.4578, 0.87, 0.4578, 0.75, 0.49, 0.63, 0.04215, 0.5422, 0.13, 0.5422, 0.13, 0.63, 0.04215, 0.581, 0.3476, 0.5549, 0.25, 0.51, 0.25, 0.5422, 0.37, 0.75, 0.49, 0.87, 0.4578, 0.87, 0.4578, 0.75, 0.49, 0.75, 0.01, 0.63, 0.04215, 0.63, 0.04215, 0.75, 0.01, 0.87, 0.04215, 0.75, 0.01, 0.75, 0.01, 0.87, 0.04215, 0.63, 0.4578, 0.75, 0.49, 0.75, 0.49, 0.63, 0.4578, 0.87, 0.04215, 0.75, 0.01, 0.75, 0.01, 0.87, 0.04215, 0.5549, 0.25, 0.581, 0.1524, 0.5422, 0.13, 0.51, 0.25, 0.581, 0.1524, 0.6524, 0.08101, 0.63, 0.04215, 0.5422, 0.13, 0.6524, 0.08101, 0.75, 0.05487, 0.75, 0.01, 0.63, 0.04215, 0.75, 0.05487, 0.8476, 0.08101, 0.87, 0.04215, 0.75, 0.01, 0.8476, 0.08101, 0.919, 0.1524, 0.9578, 0.13, 0.87, 0.04215, 0.919, 0.1524, 0.9451, 0.25, 0.99, 0.25, 0.9578, 0.13, 0.9451, 0.25, 0.919, 0.3476, 0.9578, 0.37, 0.99, 0.25, 0.919, 0.3476, 0.8476, 0.419, 0.87, 0.4578, 0.9578, 0.37, 0.8476, 0.419, 0.75, 0.4451, 0.75, 0.49, 0.87, 0.4578, 0.75, 0.4451, 0.6524, 0.419, 0.63, 0.4578, 0.75, 0.49, 0.6524, 0.419, 0.581, 0.3476, 0.5422, 0.37, 0.63, 0.4578, 0.581, 0.3476, 0.5549, 0.25, 0.51, 0.25, 0.5422, 0.37, 0.5549, 0.25, 0.581, 0.1524, 0.5422, 0.13, 0.51, 0.25, 0.581, 0.1524, 0.6524, 0.08101, 0.63, 0.04215, 0.5422, 0.13, 0.6524, 0.08101, 0.75, 0.05487, 0.75, 0.01, 0.63, 0.04215, 0.75, 0.05487, 0.8476, 0.08101, 0.87, 0.04215, 0.75, 0.01, 0.8476, 0.08101, 0.919, 0.1524, 0.9578, 0.13, 0.87, 0.04215, 0.919, 0.1524, 0.9451, 0.25, 0.99, 0.25, 0.9578, 0.13, 0.9451, 0.25, 0.919, 0.3476, 0.9578, 0.37, 0.99, 0.25, 0.919, 0.3476, 0.8476, 0.419, 0.87, 0.4578, 0.9578, 0.37, 0.8476, 0.419, 0.75, 0.4451, 0.75, 0.49, 0.87, 0.4578, 0.75, 0.01, 0.63, 0.04215, 0.63, 0.04215, 0.75, 0.01, 0.63, 0.4578, 0.75, 0.49, 0.75, 0.49, 0.63, 0.4578, 0.75, 0.49, 0.87, 0.4578, 0.87, 0.4578, 0.75, 0.49, 0.87, 0.4578, 0.9578, 0.37, 0.9578, 0.37, 0.87, 0.4578, 0.75, 0.01, 0.63, 0.04215, 0.63, 0.04215, 0.75, 0.01, 0.75, 0.49, 0.87, 0.4578, 0.87, 0.4578, 0.75, 0.49, 0.5422, 0.37, 0.63, 0.4578, 0.63, 0.4578, 0.5422, 0.37, 0.9578, 0.37, 0.99, 0.25, 0.99, 0.25, 0.9578, 0.37, 0.99, 0.25, 0.9578, 0.13, 0.9578, 0.13, 0.99, 0.25, 0.87, 0.04215, 0.75, 0.01, 0.75, 0.01, 0.87, 0.04215, 0.9578, 0.13, 0.87, 0.04215, 0.87, 0.04215, 0.9578, 0.13, 0.63, 0.04215, 0.5422, 0.13, 0.5422, 0.13, 0.63, 0.04215, 0.87, 0.04215, 0.75, 0.01, 0.75, 0.01, 0.87, 0.04215, 0.5422, 0.13, 0.51, 0.25, 0.51, 0.25, 0.5422, 0.13, 0.63, 0.4578, 0.75, 0.49, 0.75, 0.49, 0.63, 0.4578, 0.51, 0.25, 0.5422, 0.37, 0.5422, 0.37, 0.51, 0.25, 0.75, 0.25, 0.8476, 0.419, 0.919, 0.3476, 0.919, 0.3476, 0.9451, 0.25, 0.75, 0.25, 0.9451, 0.25, 0.919, 0.1524, 0.75, 0.25, 0.919, 0.1524, 0.8476, 0.08101, 0.75, 0.25, 0.8476, 0.08101, 0.75, 0.05487, 0.75, 0.25, 0.75, 0.05487, 0.6524, 0.08101, 0.75, 0.25, 0.581, 0.1524, 0.5549, 0.25, 0.75, 0.25, 0.5549, 0.25, 0.581, 0.3476, 0.75, 0.25, 0.581, 0.3476, 0.6524, 0.419, 0.75, 0.25, 0.6524, 0.419, 0.75, 0.4451, 0.75, 0.25, 0.75, 0.25, 0.8476, 0.419, 0.919, 0.3476, 0.919, 0.3476, 0.9451, 0.25, 0.75, 0.25, 0.9451, 0.25, 0.919, 0.1524, 0.75, 0.25, 0.919, 0.1524, 0.8476, 0.08101, 0.75, 0.25, 0.8476, 0.08101, 0.75, 0.05487, 0.75, 0.25, 0.75, 0.05487, 0.6524, 0.08101, 0.75, 0.25, 0.6524, 0.08101, 0.581, 0.1524, 0.75, 0.25, 0.581, 0.1524, 0.5549, 0.25, 0.75, 0.25, 0.5549, 0.25, 0.581, 0.3476, 0.75, 0.25, 0.581, 0.3476, 0.6524, 0.419, 0.75, 0.25, 0.6524, 0.419, 0.75, 0.4451, 0.75, 0.25, 0.75, 0.25, 0.6524, 0.08101, 0.581, 0.1524, 0.375, 0.0, 0.625, 0.0, 0.625, 0.25, 0.375, 0.25, 0.375, 0.25, 0.625, 0.25, 0.625, 0.5, 0.375, 0.5, 0.375, 0.5, 0.625, 0.5, 0.625, 0.75, 0.375, 0.75, 0.375, 0.75, 0.625, 0.75, 0.625, 1.0, 0.375, 1.0, 0.375, 0.25, 0.375, 0.5, 0.375, 0.5, 0.375, 0.25, 0.625, 0.5, 0.875, 0.5, 0.875, 0.75, 0.625, 0.75, 0.375, 0.75, 0.375, 1.0, 0.375, 1.0, 0.375, 0.75, 0.375, 0.0, 0.375, 0.25, 0.375, 0.25, 0.375, 0.0, 0.375, 0.5, 0.375, 0.75, 0.375, 0.75, 0.375, 0.5, 0.375, 0.75, 0.375, 1.0, 0.375, 1.0, 0.375, 0.75, 0.375, 0.5, 0.375, 0.75, 0.375, 0.75, 0.375, 0.5, 0.375, 0.25, 0.375, 0.5, 0.375, 0.5, 0.375, 0.25, 0.375, 0.5, 0.375, 0.75, 0.375, 0.75, 0.375, 0.5, 0.375, 0.0, 0.375, 0.25, 0.375, 0.25, 0.375, 0.0, 0.125, 0.5, 0.375, 0.5, 0.375, 0.75, 0.125, 0.75, 0.375, 0.0, 0.375, 0.25, 0.375, 0.25, 0.375, 0.0, 0.375, 0.75, 0.375, 1.0, 0.375, 1.0, 0.375, 0.75, 0.375, 0.25, 0.375, 0.5, 0.375, 0.5, 0.375, 0.25, 0.375, 0.0, 0.625, 0.0, 0.625, 0.25, 0.375, 0.25, 0.375, 0.25, 0.625, 0.25, 0.625, 0.5, 0.375, 0.5, 0.375, 0.5, 0.625, 0.5, 0.625, 0.75, 0.375, 0.75, 0.375, 0.75, 0.625, 0.75, 0.625, 1.0, 0.375, 1.0, 0.375, 0.75, 0.375, 1.0, 0.375, 1.0, 0.375, 0.75, 0.625, 0.5, 0.875, 0.5, 0.875, 0.75, 0.625, 0.75, 0.375, 0.5, 0.375, 0.75, 0.375, 0.75, 0.375, 0.5, 0.375, 0.25, 0.375, 0.5, 0.375, 0.5, 0.375, 0.25, 0.375, 0.0, 0.375, 0.25, 0.375, 0.25, 0.375, 0.0, 0.375, 0.5, 0.375, 0.75, 0.375, 0.75, 0.375, 0.5, 0.125, 0.5, 0.375, 0.5, 0.375, 0.75, 0.125, 0.75, 0.375, 0.0, 0.375, 0.25, 0.375, 0.25, 0.375, 0.0, 0.375, 0.75, 0.375, 1.0, 0.375, 1.0, 0.375, 0.75, 0.375, 0.25, 0.375, 0.5, 0.375, 0.5, 0.375, 0.25, 1.0, 0.5, 1.0, 1.0, 0.9167, 1.0, 0.9167, 0.5, 0.9167, 0.5, 0.9167, 1.0, 0.8333, 1.0, 0.8333, 0.5, 0.8333, 0.5, 0.8333, 1.0, 0.75, 1.0, 0.75, 0.5, 0.75, 0.5, 0.75, 1.0, 0.6667, 1.0, 0.6667, 0.5, 0.6667, 0.5, 0.6667, 1.0, 0.5833, 1.0, 0.5833, 0.5, 0.5833, 0.5, 0.5833, 1.0, 0.5, 1.0, 0.5, 0.5, 0.5, 0.5, 0.5, 1.0, 0.4167, 1.0, 0.4167, 0.5, 0.4167, 0.5, 0.4167, 1.0, 0.3333, 1.0, 0.3333, 0.5, 0.3333, 0.5, 0.3333, 1.0, 0.25, 1.0, 0.25, 0.5, 0.25, 0.5, 0.25, 1.0, 0.1667, 1.0, 0.1667, 0.5, 0.919, 0.1524, 0.8476, 0.08101, 0.8476, 0.08101, 0.919, 0.1524, 0.1667, 0.5, 0.1667, 1.0, 0.08333, 1.0, 0.08333, 0.5, 0.08333, 0.5, 0.08333, 1.0, 7.451e-08, 1.0, 7.451e-08, 0.5, 0.08101, 0.1524, 0.1524, 0.08101, 0.1524, 0.08101, 0.08101, 0.1524, 0.375, 0.0, 0.375, 0.25, 0.375, 0.25, 0.375, 0.0, 0.375, 0.5, 0.125, 0.5, 0.125, 0.5, 0.375, 0.5, 0.375, 0.75, 0.375, 0.75, 0.375, 0.75, 0.375, 0.75, 0.375, 0.75, 0.625, 0.75, 0.625, 0.75, 0.375, 0.75, 0.375, 0.5, 0.375, 0.5, 0.375, 0.5, 0.375, 0.5, 0.625, 0.5, 0.875, 0.5, 0.875, 0.75, 0.625, 0.75, 0.375, 0.0, 0.625, 0.0, 0.625, 0.25, 0.375, 0.25, 0.375, 0.5, 0.625, 0.5, 0.625, 0.75, 0.375, 0.75, 0.875, 0.5, 0.625, 0.5, 0.625, 0.5, 0.875, 0.5, 0.125, 0.75, 0.375, 0.75, 0.375, 0.75, 0.125, 0.75, 0.625, 0.5, 0.625, 0.75, 0.625, 0.75, 0.625, 0.5, 0.375, 0.5, 0.375, 0.5, 0.375, 0.5, 0.375, 0.5, 0.875, 0.75, 0.875, 0.5, 0.875, 0.5, 0.875, 0.75, 0.875, 0.75, 0.875, 0.75, 0.875, 0.75, 0.875, 0.75, 0.8476, 0.419, 0.75, 0.4451, 0.75, 0.49, 0.87, 0.4578, 0.25, 0.4451, 0.3476, 0.419, 0.37, 0.4578, 0.25, 0.49, 0.919, 0.3476, 0.8476, 0.419, 0.87, 0.4578, 0.9578, 0.37, 0.3476, 0.419, 0.419, 0.3476, 0.4578, 0.37, 0.37, 0.4578, 0.9451, 0.25, 0.919, 0.3476, 0.9578, 0.37, 0.99, 0.25, 0.419, 0.3476, 0.4451, 0.25, 0.49, 0.25, 0.4578, 0.37, 0.919, 0.1524, 0.9451, 0.25, 0.99, 0.25, 0.9578, 0.13, 0.4451, 0.25, 0.419, 0.1524, 0.4578, 0.13, 0.49, 0.25, 0.8476, 0.08101, 0.919, 0.1524, 0.9578, 0.13, 0.87, 0.04215, 0.419, 0.1524, 0.3476, 0.08101, 0.37, 0.04215, 0.4578, 0.13, 0.75, 0.05487, 0.8476, 0.08101, 0.87, 0.04215, 0.75, 0.01, 0.3476, 0.08101, 0.25, 0.05487, 0.25, 0.01, 0.37, 0.04215, 0.6524, 0.08101, 0.75, 0.05487, 0.75, 0.01, 0.63, 0.04215, 0.25, 0.05487, 0.1524, 0.08101, 0.13, 0.04215, 0.25, 0.01, 0.581, 0.1524, 0.6524, 0.08101, 0.63, 0.04215, 0.5422, 0.13, 0.1524, 0.08101, 0.08101, 0.1524, 0.04215, 0.13, 0.13, 0.04215, 0.5549, 0.25, 0.581, 0.1524, 0.5422, 0.13, 0.51, 0.25, 0.08101, 0.1524, 0.05487, 0.25, 0.01, 0.25, 0.04215, 0.13, 0.581, 0.3476, 0.5549, 0.25, 0.51, 0.25, 0.5422, 0.37, 0.05487, 0.25, 0.08101, 0.3476, 0.04215, 0.37, 0.01, 0.25, 0.6524, 0.419, 0.581, 0.3476, 0.5422, 0.37, 0.63, 0.4578, 0.08101, 0.3476, 0.1524, 0.419, 0.13, 0.4578, 0.04215, 0.37, 0.75, 0.4451, 0.6524, 0.419, 0.63, 0.4578, 0.75, 0.49, 0.1524, 0.419, 0.25, 0.4451, 0.25, 0.49, 0.13, 0.4578, 0.125, 0.5, 0.375, 0.5, 0.375, 0.75, 0.125, 0.75, 0.375, 0.75, 0.375, 0.5, 0.375, 0.5, 0.375, 0.75, 0.25, 0.4451, 0.1524, 0.419, 0.1524, 0.419, 0.25, 0.4451, 0.3476, 0.419, 0.25, 0.4451, 0.25, 0.4451, 0.3476, 0.419, 0.581, 0.1524, 0.5549, 0.25, 0.5549, 0.25, 0.581, 0.1524, 0.3476, 0.08101, 0.419, 0.1524, 0.419, 0.1524, 0.3476, 0.08101, 0.8476, 0.419, 0.919, 0.3476, 0.919, 0.3476, 0.8476, 0.419, 0.05487, 0.25, 0.08101, 0.1524, 0.08101, 0.1524, 0.05487, 0.25, 0.8476, 0.08101, 0.75, 0.05487, 0.75, 0.05487, 0.8476, 0.08101, 0.419, 0.3476, 0.3476, 0.419, 0.3476, 0.419, 0.419, 0.3476, 0.5549, 0.25, 0.581, 0.3476, 0.581, 0.3476, 0.5549, 0.25, 0.25, 0.05487, 0.3476, 0.08101, 0.3476, 0.08101, 0.25, 0.05487, 0.919, 0.3476, 0.9451, 0.25, 0.9451, 0.25, 0.919, 0.3476, 0.08101, 0.3476, 0.05487, 0.25, 0.05487, 0.25, 0.08101, 0.3476, 0.75, 0.05487, 0.6524, 0.08101, 0.6524, 0.08101, 0.75, 0.05487, 0.4451, 0.25, 0.419, 0.3476, 0.419, 0.3476, 0.4451, 0.25, 0.581, 0.3476, 0.6524, 0.419, 0.6524, 0.419, 0.581, 0.3476, 0.1524, 0.08101, 0.25, 0.05487, 0.25, 0.05487, 0.1524, 0.08101, 0.9451, 0.25, 0.919, 0.1524, 0.919, 0.1524, 0.9451, 0.25, 0.1524, 0.419, 0.08101, 0.3476, 0.08101, 0.3476, 0.1524, 0.419, 0.6524, 0.08101, 0.581, 0.1524, 0.581, 0.1524, 0.6524, 0.08101, 0.419, 0.1524, 0.4451, 0.25, 0.4451, 0.25, 0.419, 0.1524, 0.6524, 0.419, 0.75, 0.4451, 0.75, 0.4451, 0.6524, 0.419, 0.75, 0.4451, 0.8476, 0.419, 0.8476, 0.419, 0.75, 0.4451, 0.125, 0.5, 0.125, 0.75, 0.125, 0.75, 0.125, 0.5, 0.125, 0.75, 0.125, 0.75, 0.125, 0.75, 0.125, 0.75, 0.375, 0.5, 0.375, 0.75, 0.375, 0.75, 0.375, 0.5, 0.625, 0.75, 0.875, 0.75, 0.875, 0.75, 0.625, 0.75, 0.375, 0.25, 0.375, 0.25, 0.375, 0.25, 0.375, 0.25, 0.375, 0.25, 0.625, 0.25, 0.625, 0.25, 0.375, 0.25, 0.125, 0.75, 0.125, 0.75, 0.125, 0.75, 0.125, 0.75, 0.375, 0.75, 0.625, 0.75, 0.625, 0.75, 0.375, 0.75, 0.375, 0.75, 0.375, 0.75, 0.375, 0.75, 0.375, 0.75, 0.375, 0.0, 0.375, 0.0, 0.375, 0.0, 0.375, 0.0, 0.125, 0.75, 0.375, 0.75, 0.375, 0.75, 0.125, 0.75, 0.625, 0.0, 0.375, 0.0, 0.375, 0.0, 0.625, 0.0, 0.625, 0.0, 0.375, 0.0, 0.375, 0.0, 0.625, 0.0, 0.375, 0.75, 0.375, 0.75, 0.375, 0.75, 0.375, 0.75, 0.375, 0.0, 0.375, 0.0, 0.375, 0.0, 0.375, 0.0, 0.625, 0.75, 0.625, 0.75, 0.625, 0.75, 0.625, 0.75, 0.625, 0.75, 0.375, 0.75, 0.375, 0.75, 0.625, 0.75, 0.375, 0.75, 0.625, 0.75, 0.625, 1.0, 0.375, 1.0, 0.375, 1.0, 0.625, 1.0, 0.625, 1.0, 0.375, 1.0, 0.375, 0.75, 0.375, 0.75, 0.375, 0.75, 0.375, 0.75, 0.375, 0.75, 0.375, 1.0, 0.375, 1.0, 0.375, 0.75, 0.375, 1.0, 0.375, 1.0, 0.375, 1.0, 0.375, 1.0, 0.875, 0.75, 0.875, 0.75, 0.875, 0.75, 0.875, 0.75, 0.625, 0.75, 0.875, 0.75, 0.875, 0.75, 0.625, 0.75, 0.375, 0.75, 0.375, 0.75, 0.375, 0.75, 0.375, 0.75, 0.625, 0.75, 0.625, 0.75, 0.625, 0.75, 0.625, 0.75, 0.875, 0.5, 0.625, 0.5, 0.625, 0.5, 0.875, 0.5, 0.375, 0.25, 0.375, 0.25, 0.375, 0.25, 0.375, 0.25, 0.625, 0.25, 0.375, 0.25, 0.375, 0.25, 0.625, 0.25, 0.375, 0.5, 0.625, 0.5, 0.625, 0.5, 0.375, 0.5, 0.375, 0.25, 0.375, 0.25, 0.375, 0.25, 0.375, 0.25, 0.375, 0.5, 0.375, 0.5, 0.375, 0.5, 0.375, 0.5, 0.125, 0.5, 0.125, 0.5, 0.125, 0.5, 0.125, 0.5, 0.625, 0.5, 0.375, 0.5, 0.375, 0.5, 0.625, 0.5, 0.625, 0.5, 0.625, 0.5, 0.625, 0.5, 0.625, 0.5, 0.875, 0.5, 0.875, 0.5, 0.875, 0.5, 0.875, 0.5, 0.375, 0.25, 0.625, 0.25, 0.625, 0.5, 0.375, 0.5, 0.375, 0.25, 0.375, 0.5, 0.375, 0.5, 0.375, 0.25, 0.375, 0.25, 0.625, 0.25, 0.625, 0.25, 0.375, 0.25, 0.375, 0.5, 0.125, 0.5, 0.125, 0.5, 0.375, 0.5, 0.625, 0.5, 0.375, 0.5, 0.375, 0.5, 0.625, 0.5, 0.375, 0.5, 0.375, 0.5, 0.375, 0.5, 0.375, 0.5, 1.0, 0.5, 1.0, 1.0, 0.9167, 1.0, 0.9167, 0.5, 0.9167, 0.5, 0.9167, 1.0, 0.8333, 1.0, 0.8333, 0.5, 0.8333, 0.5, 0.8333, 1.0, 0.75, 1.0, 0.75, 0.5, 0.75, 0.5, 0.75, 1.0, 0.6667, 1.0, 0.6667, 0.5, 0.6667, 0.5, 0.6667, 1.0, 0.5833, 1.0, 0.5833, 0.5, 0.5833, 0.5, 0.5833, 1.0, 0.5, 1.0, 0.5, 0.5, 0.5, 0.5, 0.5, 1.0, 0.4167, 1.0, 0.4167, 0.5, 0.4167, 0.5, 0.4167, 1.0, 0.3333, 1.0, 0.3333, 0.5, 0.3333, 0.5, 0.3333, 1.0, 0.25, 1.0, 0.25, 0.5, 0.25, 0.5, 0.25, 1.0, 0.1667, 1.0, 0.1667, 0.5, 0.1524, 0.419, 0.08101, 0.3476, 0.08101, 0.3476, 0.1524, 0.419, 0.1667, 0.5, 0.1667, 1.0, 0.08333, 1.0, 0.08333, 0.5, 0.08333, 0.5, 0.08333, 1.0, 7.451e-08, 1.0, 7.451e-08, 0.5, 0.9451, 0.25, 0.919, 0.1524, 0.919, 0.1524, 0.9451, 0.25, 0.8476, 0.419, 0.75, 0.4451, 0.75, 0.49, 0.87, 0.4578, 0.25, 0.4451, 0.3476, 0.419, 0.37, 0.4578, 0.25, 0.49, 0.919, 0.3476, 0.8476, 0.419, 0.87, 0.4578, 0.9578, 0.37, 0.3476, 0.419, 0.419, 0.3476, 0.4578, 0.37, 0.37, 0.4578, 0.9451, 0.25, 0.919, 0.3476, 0.9578, 0.37, 0.99, 0.25, 0.419, 0.3476, 0.4451, 0.25, 0.49, 0.25, 0.4578, 0.37, 0.919, 0.1524, 0.9451, 0.25, 0.99, 0.25, 0.9578, 0.13, 0.4451, 0.25, 0.419, 0.1524, 0.4578, 0.13, 0.49, 0.25, 0.8476, 0.08101, 0.919, 0.1524, 0.9578, 0.13, 0.87, 0.04215, 0.419, 0.1524, 0.3476, 0.08101, 0.37, 0.04215, 0.4578, 0.13, 0.75, 0.05487, 0.8476, 0.08101, 0.87, 0.04215, 0.75, 0.01, 0.3476, 0.08101, 0.25, 0.05487, 0.25, 0.01, 0.37, 0.04215, 0.6524, 0.08101, 0.75, 0.05487, 0.75, 0.01, 0.63, 0.04215, 0.25, 0.05487, 0.1524, 0.08101, 0.13, 0.04215, 0.25, 0.01, 0.581, 0.1524, 0.6524, 0.08101, 0.63, 0.04215, 0.5422, 0.13, 0.1524, 0.08101, 0.08101, 0.1524, 0.04215, 0.13, 0.13, 0.04215, 0.5549, 0.25, 0.581, 0.1524, 0.5422, 0.13, 0.51, 0.25, 0.08101, 0.1524, 0.05487, 0.25, 0.01, 0.25, 0.04215, 0.13, 0.581, 0.3476, 0.5549, 0.25, 0.51, 0.25, 0.5422, 0.37, 0.05487, 0.25, 0.08101, 0.3476, 0.04215, 0.37, 0.01, 0.25, 0.6524, 0.419, 0.581, 0.3476, 0.5422, 0.37, 0.63, 0.4578, 0.08101, 0.3476, 0.1524, 0.419, 0.13, 0.4578, 0.04215, 0.37, 0.75, 0.4451, 0.6524, 0.419, 0.63, 0.4578, 0.75, 0.49, 0.1524, 0.419, 0.25, 0.4451, 0.25, 0.49, 0.13, 0.4578, 0.6524, 0.08101, 0.581, 0.1524, 0.581, 0.1524, 0.6524, 0.08101, 0.419, 0.1524, 0.4451, 0.25, 0.4451, 0.25, 0.419, 0.1524, 0.6524, 0.419, 0.75, 0.4451, 0.75, 0.4451, 0.6524, 0.419, 0.75, 0.4451, 0.8476, 0.419, 0.8476, 0.419, 0.75, 0.4451, 0.08101, 0.1524, 0.1524, 0.08101, 0.1524, 0.08101, 0.08101, 0.1524, 0.919, 0.1524, 0.8476, 0.08101, 0.8476, 0.08101, 0.919, 0.1524, 0.25, 0.4451, 0.1524, 0.419, 0.1524, 0.419, 0.25, 0.4451, 0.3476, 0.419, 0.25, 0.4451, 0.25, 0.4451, 0.3476, 0.419, 0.581, 0.1524, 0.5549, 0.25, 0.5549, 0.25, 0.581, 0.1524, 0.3476, 0.08101, 0.419, 0.1524, 0.419, 0.1524, 0.3476, 0.08101, 0.8476, 0.419, 0.919, 0.3476, 0.919, 0.3476, 0.8476, 0.419, 0.05487, 0.25, 0.08101, 0.1524, 0.08101, 0.1524, 0.05487, 0.25, 0.8476, 0.08101, 0.75, 0.05487, 0.75, 0.05487, 0.8476, 0.08101, 0.419, 0.3476, 0.3476, 0.419, 0.3476, 0.419, 0.419, 0.3476, 0.5549, 0.25, 0.581, 0.3476, 0.581, 0.3476, 0.5549, 0.25, 0.25, 0.05487, 0.3476, 0.08101, 0.3476, 0.08101, 0.25, 0.05487, 0.919, 0.3476, 0.9451, 0.25, 0.9451, 0.25, 0.919, 0.3476, 0.08101, 0.3476, 0.05487, 0.25, 0.05487, 0.25, 0.08101, 0.3476, 0.75, 0.05487, 0.6524, 0.08101, 0.6524, 0.08101, 0.75, 0.05487, 0.4451, 0.25, 0.419, 0.3476, 0.419, 0.3476, 0.4451, 0.25, 0.581, 0.3476, 0.6524, 0.419, 0.6524, 0.419, 0.581, 0.3476, 0.1524, 0.08101, 0.25, 0.05487, 0.25, 0.05487, 0.1524, 0.08101, 0.375, 0.5, 0.375, 0.5, 0.375, 0.5, 0.375, 0.5, 0.625, 0.5, 0.375, 0.5, 0.375, 0.5, 0.625, 0.5, 0.375, 0.5, 0.125, 0.5, 0.125, 0.5, 0.375, 0.5, 0.375, 0.25, 0.625, 0.25, 0.625, 0.25, 0.375, 0.25, 0.375, 0.25, 0.375, 0.25, 0.375, 0.25, 0.375, 0.25, 0.875, 0.5, 0.625, 0.5, 0.625, 0.5, 0.875, 0.5, 1.0, 0.6351, 1.0, 1.0, 0.875, 1.0, 0.875, 0.6351, 0.875, 0.6351, 0.875, 1.0, 0.75, 1.0, 0.75, 0.6351, 0.75, 0.6351, 0.75, 1.0, 0.625, 1.0, 0.625, 0.6351, 0.625, 0.6351, 0.625, 1.0, 0.5, 1.0, 0.5, 0.6351, 0.5, 0.6351, 0.5, 1.0, 0.375, 1.0, 0.375, 0.6351, 0.375, 0.6351, 0.375, 1.0, 0.25, 1.0, 0.25, 0.6351, 0.3869, 0.3869, 0.25, 0.4436, 0.1131, 0.3869, 0.05643, 0.25, 0.1131, 0.1131, 0.25, 0.05643, 0.3869, 0.1131, 0.4436, 0.25, 0.25, 0.6351, 0.25, 1.0, 0.125, 1.0, 0.125, 0.6351, 0.125, 0.6351, 0.125, 1.0, 0.0, 1.0, 0.0, 0.6351, 0.75, 0.5, 0.625, 0.5, 0.625, 0.5, 0.75, 0.5, 0.375, 0.5, 0.25, 0.5, 0.25, 0.5, 0.375, 0.5, 0.375, 0.5, 0.25, 0.5, 0.25, 0.5, 0.375, 0.5, 0.625, 0.5, 0.5, 0.5, 0.5, 0.5, 0.625, 0.5, 0.25, 0.5, 0.125, 0.5, 0.125, 0.5, 0.25, 0.5, 0.875, 0.5, 0.75, 0.5, 0.75, 0.5, 0.875, 0.5, 0.5, 0.5, 0.375, 0.5, 0.375, 0.5, 0.5, 0.5, 0.125, 0.5, 0.0, 0.5, 0.0, 0.5, 0.125, 0.5, 1.0, 0.5, 0.875, 0.5, 0.875, 0.5, 1.0, 0.5, 0.75, 0.49, 0.9197, 0.4197, 0.99, 0.25, 0.9197, 0.08029, 0.75, 0.01, 0.5803, 0.08029, 0.51, 0.25, 0.5803, 0.4197, 0.625, 0.5, 0.5, 0.5, 0.5, 0.5, 0.625, 0.5, 0.875, 0.5, 0.75, 0.5, 0.75, 0.5, 0.875, 0.5, 0.25, 0.5, 0.125, 0.5, 0.125, 0.5, 0.25, 0.5, 0.5, 0.5, 0.375, 0.5, 0.375, 0.5, 0.5, 0.5, 0.75, 0.5, 0.625, 0.5, 0.625, 0.5, 0.75, 0.5, 1.0, 0.5, 0.875, 0.5, 0.875, 0.5, 1.0, 0.5, 0.125, 0.5, 0.0, 0.5, 0.0, 0.5, 0.125, 0.5, 0.25, 0.4436, 0.3869, 0.3869, 0.4197, 0.4197, 0.25, 0.49, 0.3869, 0.3869, 0.4436, 0.25, 0.49, 0.25, 0.4197, 0.4197, 0.4436, 0.25, 0.3869, 0.1131, 0.4197, 0.08029, 0.49, 0.25, 0.3869, 0.1131, 0.25, 0.05643, 0.25, 0.01, 0.4197, 0.08029, 0.25, 0.05643, 0.1131, 0.1131, 0.08029, 0.08029, 0.25, 0.01, 0.1131, 0.1131, 0.05643, 0.25, 0.01, 0.25, 0.08029, 0.08029, 0.05643, 0.25, 0.1131, 0.3869, 0.08029, 0.4197, 0.01, 0.25, 0.1131, 0.3869, 0.25, 0.4436, 0.25, 0.49, 0.08029, 0.4197, 0.125, 0.5, 0.125, 0.6351, 0.0, 0.6351, 0.0, 0.5, 0.25, 0.5, 0.25, 0.6351, 0.125, 0.6351, 0.125, 0.5, 0.375, 0.5, 0.375, 0.6351, 0.25, 0.6351, 0.25, 0.5, 0.5, 0.5, 0.5, 0.6351, 0.375, 0.6351, 0.375, 0.5, 0.625, 0.5, 0.625, 0.6351, 0.5, 0.6351, 0.5, 0.5, 0.75, 0.5, 0.75, 0.6351, 0.625, 0.6351, 0.625, 0.5, 0.875, 0.5, 0.875, 0.6351, 0.75, 0.6351, 0.75, 0.5, 1.0, 0.5, 1.0, 0.6351, 0.875, 0.6351, 0.875, 0.5, 1.0, 0.6351, 1.0, 1.0, 0.875, 1.0, 0.875, 0.6351, 0.875, 0.6351, 0.875, 1.0, 0.75, 1.0, 0.75, 0.6351, 0.75, 0.6351, 0.75, 1.0, 0.625, 1.0, 0.625, 0.6351, 0.625, 0.6351, 0.625, 1.0, 0.5, 1.0, 0.5, 0.6351, 0.5, 0.6351, 0.5, 1.0, 0.375, 1.0, 0.375, 0.6351, 0.375, 0.6351, 0.375, 1.0, 0.25, 1.0, 0.25, 0.6351, 0.3869, 0.3869, 0.25, 0.4436, 0.1131, 0.3869, 0.05643, 0.25, 0.1131, 0.1131, 0.25, 0.05643, 0.3869, 0.1131, 0.4436, 0.25, 0.25, 0.6351, 0.25, 1.0, 0.125, 1.0, 0.125, 0.6351, 0.125, 0.6351, 0.125, 1.0, 0.0, 1.0, 0.0, 0.6351, 0.75, 0.5, 0.625, 0.5, 0.625, 0.5, 0.75, 0.5, 0.375, 0.5, 0.25, 0.5, 0.25, 0.5, 0.375, 0.5, 0.375, 0.5, 0.25, 0.5, 0.25, 0.5, 0.375, 0.5, 0.625, 0.5, 0.5, 0.5, 0.5, 0.5, 0.625, 0.5, 0.25, 0.5, 0.125, 0.5, 0.125, 0.5, 0.25, 0.5, 0.875, 0.5, 0.75, 0.5, 0.75, 0.5, 0.875, 0.5, 0.5, 0.5, 0.375, 0.5, 0.375, 0.5, 0.5, 0.5, 0.125, 0.5, 0.0, 0.5, 0.0, 0.5, 0.125, 0.5, 1.0, 0.5, 0.875, 0.5, 0.875, 0.5, 1.0, 0.5, 0.75, 0.49, 0.9197, 0.4197, 0.99, 0.25, 0.9197, 0.08029, 0.75, 0.01, 0.5803, 0.08029, 0.51, 0.25, 0.5803, 0.4197, 0.625, 0.5, 0.5, 0.5, 0.5, 0.5, 0.625, 0.5, 0.875, 0.5, 0.75, 0.5, 0.75, 0.5, 0.875, 0.5, 0.25, 0.5, 0.125, 0.5, 0.125, 0.5, 0.25, 0.5, 0.5, 0.5, 0.375, 0.5, 0.375, 0.5, 0.5, 0.5, 0.75, 0.5, 0.625, 0.5, 0.625, 0.5, 0.75, 0.5, 1.0, 0.5, 0.875, 0.5, 0.875, 0.5, 1.0, 0.5, 0.125, 0.5, 0.0, 0.5, 0.0, 0.5, 0.125, 0.5, 0.25, 0.4436, 0.3869, 0.3869, 0.4197, 0.4197, 0.25, 0.49, 0.3869, 0.3869, 0.4436, 0.25, 0.49, 0.25, 0.4197, 0.4197, 0.4436, 0.25, 0.3869, 0.1131, 0.4197, 0.08029, 0.49, 0.25, 0.3869, 0.1131, 0.25, 0.05643, 0.25, 0.01, 0.4197, 0.08029, 0.25, 0.05643, 0.1131, 0.1131, 0.08029, 0.08029, 0.25, 0.01, 0.1131, 0.1131, 0.05643, 0.25, 0.01, 0.25, 0.08029, 0.08029, 0.05643, 0.25, 0.1131, 0.3869, 0.08029, 0.4197, 0.01, 0.25, 0.1131, 0.3869, 0.25, 0.4436, 0.25, 0.49, 0.08029, 0.4197, 0.125, 0.5, 0.125, 0.6351, 0.0, 0.6351, 0.0, 0.5, 0.25, 0.5, 0.25, 0.6351, 0.125, 0.6351, 0.125, 0.5, 0.375, 0.5, 0.375, 0.6351, 0.25, 0.6351, 0.25, 0.5, 0.5, 0.5, 0.5, 0.6351, 0.375, 0.6351, 0.375, 0.5, 0.625, 0.5, 0.625, 0.6351, 0.5, 0.6351, 0.5, 0.5, 0.75, 0.5, 0.75, 0.6351, 0.625, 0.6351, 0.625, 0.5, 0.875, 0.5, 0.875, 0.6351, 0.75, 0.6351, 0.75, 0.5, 1.0, 0.5, 1.0, 0.6351, 0.875, 0.6351, 0.875, 0.5])
me_cube_001.materials.append(mat_metal_001)
me_cube_001.materials.append(mat_wood)
me_cube_001.materials.append(mat_shell)
me_cube_001.materials.append(mat_brass)
me_cube_001.use_remesh_fix_poles = True
me_cube_001.use_remesh_preserve_attributes = False
me_cube_001.update()

# ---- objects
ob_db_shotgun = bpy.data.objects.new('DB Shotgun', me_cube_001)

# ---- transforms, parenting, visibility, modifiers, constraints
ob_db_shotgun.location = (0.0, 0.0, 0.0)
_vg = ob_db_shotgun.vertex_groups.new(name='Frame')
_vg = ob_db_shotgun.vertex_groups.new(name='Barrel')
_vg = ob_db_shotgun.vertex_groups.new(name='LeftShell')
_vg = ob_db_shotgun.vertex_groups.new(name='RightShell')

# ---- collection membership
scene.collection.objects.link(ob_db_shotgun)

# ---- scene / render settings (as saved in the file)
scene.frame_start = 1; scene.frame_end = 250; scene.frame_set(1)
scene.render.engine = 'BLENDER_EEVEE_NEXT'
scene.cycles.use_denoising = False
scene.cycles.samples = 128
scene.cycles.sampling_pattern = 'TABULATED_SOBOL'
scene.cycles.use_adaptive_sampling = False
scene.cycles.use_light_tree = False
scene.view_settings.view_transform = 'Filmic'
bpy.context.view_layer.update()

# ---- added for rendering (the .blend has no active camera and no usable light): camera, sun
cam_auto = bpy.data.cameras.new('AutoCamera')
cam_auto.lens = 50.0
cam_auto.sensor_width = 36.0
cam_auto.clip_end = 1000.0
ob_auto_camera = bpy.data.objects.new('AutoCamera', cam_auto)
scene.collection.objects.link(ob_auto_camera)
ob_auto_camera.location = (23.8972, -30.2852, 19.5319)
ob_auto_camera.rotation_euler = (1.09748, -7.21219e-08, 0.694738)
scene.camera = ob_auto_camera
light_auto_sun = bpy.data.lights.new('AutoSun', 'SUN')
light_auto_sun.energy = 3.0
light_auto_sun.angle = 0.0523599
ob_auto_sun = bpy.data.objects.new('AutoSun', light_auto_sun)
scene.collection.objects.link(ob_auto_sun)
ob_auto_sun.rotation_euler = (0.872665, 0.174533, 0.523599)
bpy.context.view_layer.update()
